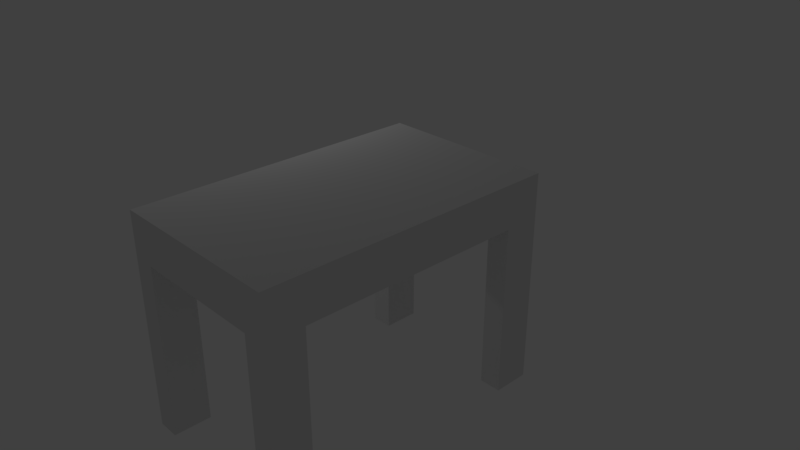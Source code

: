 # Source: Table.blend  (saved by Blender 2.79.0; exported with 4.5.12 LTS)
import bpy
from mathutils import Matrix  # noqa: F401  (used for matrix-valued properties, if any)

bpy.ops.wm.read_factory_settings(use_empty=True)
scene = bpy.context.scene
scene.name = 'Scene'

# ---- collections
col_collection_1 = bpy.data.collections.new('Collection 1'); scene.collection.children.link(col_collection_1)

# ---- materials (node trees are filled in below, after node groups)
mat_material = bpy.data.materials.new('Material')
mat_material.alpha_threshold = 0.0
mat_material.use_transparent_shadow = False
mat_material.roughness = 0.5
mat_material.line_color = (0.0, 0.0, 0.0, 1.0)

# ---- material node trees

# ---- world
world_world = bpy.data.worlds.new('World'); scene.world = world_world
world_world.color = (0.05088, 0.05088, 0.05088)
world_world.use_sun_shadow = False
world_world.sun_shadow_jitter_overblur = 0.0
world_world.cycles.sampling_method = 'MANUAL'

# ---- cameras
cam_camera = bpy.data.cameras.new('Camera')
cam_camera.clip_end = 100.0
cam_camera.lens = 35.0
cam_camera.sensor_width = 32.0
cam_camera.sensor_height = 18.0
cam_camera.ortho_scale = 7.314
cam_camera.dof.focus_distance = 0.0
cam_camera.dof.aperture_fstop = 128.0

# ---- lights
light_lamp = bpy.data.lights.new('Lamp', 'POINT')
light_lamp.transmission_factor = 0.0
light_lamp.cutoff_distance = 30.0
light_lamp.energy = 100.0
light_lamp.shadow_buffer_clip_start = 1.001
light_lamp.shadow_soft_size = 0.1
light_lamp.shadow_maximum_resolution = 0.006
light_lamp.use_absolute_resolution = True

# ---- meshes
me_cube = bpy.data.meshes.new('Cube')
me_cube.from_pydata([(1.248, 1.78, 0.3697), (1.248, -2.511, 0.3697), (-1.316, -2.511, 0.3697), (-1.316, 1.78, 0.3697), (1.248, 1.78, 0.9916), (1.248, -2.511, 0.9916), (-1.316, -2.511, 0.9916), (-1.316, 1.78, 0.9916), (1.248, -0.3653, 0.3697), (-0.03432, 1.78, 0.3697), (-0.03432, -2.511, 0.3697), (-1.316, -0.3653, 0.3697), (-0.03432, -0.3653, 0.3697), (1.248, -1.438, 0.3697), (-0.6753, 1.78, 0.3697), (-0.6754, -2.511, 0.3697), (-1.316, 0.7074, 0.3697), (1.248, 0.7074, 0.3697), (0.6067, 1.78, 0.3697), (0.6067, -2.511, 0.3697), (-1.316, -1.438, 0.3697), (-0.6753, -0.3653, 0.3697), (0.6067, -0.3653, 0.3697), (-0.03432, 0.7074, 0.3697), (-0.03432, -1.438, 0.3697), (0.6067, -1.438, 0.3697), (0.6067, 0.7074, 0.3697), (-0.6753, 0.7074, 0.3697), (-0.6753, -1.438, 0.3697), (1.248, -1.974, 0.3697), (-0.9959, 1.78, 0.3697), (-0.9959, -2.511, 0.3697), (-1.316, 1.244, 0.3697), (1.248, 0.171, 0.3697), (0.2862, 1.78, 0.3697), (0.2862, -2.511, 0.3697), (-1.316, -0.9017, 0.3697), (-0.9959, -0.3653, 0.3697), (0.2862, -0.3653, 0.3697), (-0.03432, 1.244, 0.3697), (-0.03432, -0.9017, 0.3697), (1.248, -0.9017, 0.3697), (-0.3548, 1.78, 0.3697), (-0.3548, -2.511, 0.3697), (-1.316, 0.171, 0.3697), (1.248, 1.244, 0.3697), (0.9272, 1.78, 0.3697), (0.9272, -2.511, 0.3697), (-1.316, -1.974, 0.3697), (-0.3548, -0.3653, 0.3697), (0.9272, -0.3653, 0.3697), (-0.03432, 0.171, 0.3697), (-0.03432, -1.974, 0.3697), (0.2862, -1.438, 0.3697), (0.9272, -1.438, 0.3697), (0.6067, -0.9017, 0.3697), (0.6067, -1.974, 0.3697), (0.2862, 0.7074, 0.3697), (0.9272, 0.7074, 0.3697), (0.6067, 1.244, 0.3697), (0.6067, 0.171, 0.3697), (-0.9959, 0.7074, 0.3697), (-0.3548, 0.7074, 0.3697), (-0.6753, 1.244, 0.3697), (-0.6753, 0.171, 0.3697), (-0.9959, -1.438, 0.3697), (-0.3548, -1.438, 0.3697), (-0.6753, -0.9017, 0.3697), (-0.6753, -1.974, 0.3697), (-0.3548, -1.974, 0.3697), (-0.3548, -0.9017, 0.3697), (-0.9959, -0.9017, 0.3697), (-0.3548, 0.171, 0.3697), (-0.3548, 1.244, 0.3697), (-0.9959, 1.244, 0.3697), (0.9272, 0.171, 0.3697), (0.9272, 1.244, 0.3697), (0.2862, 1.244, 0.3697), (0.9272, -1.974, 0.3697), (0.9272, -0.9017, 0.3697), (0.2862, -0.9017, 0.3697), (0.2862, -1.974, 0.3697), (0.2862, 0.171, 0.3697), (-0.9959, 0.171, 0.3697), (-0.9959, -1.974, 0.3697), (1.248, -1.974, -2.125), (1.248, -2.511, -2.125), (-0.9959, 1.78, -2.125), (-1.316, 1.78, -2.125), (-0.9959, -2.511, -2.125), (-1.316, -2.511, -2.125), (-1.316, 1.244, -2.125), (1.248, 1.78, -2.125), (1.248, 1.244, -2.125), (0.9272, 1.78, -2.125), (0.9272, -2.511, -2.125), (-1.316, -1.974, -2.125), (-0.9959, 1.244, -2.125), (0.9272, 1.244, -2.125), (0.9272, -1.974, -2.125), (-0.9959, -1.974, -2.125)], [], [(0, 45, 93, 92), (4, 7, 6, 5), (0, 4, 5, 1, 29, 13, 41, 8, 33, 17, 45), (1, 5, 6, 2, 31, 15, 43, 10, 35, 19, 47), (2, 6, 7, 3, 32, 16, 44, 11, 36, 20, 48), (4, 0, 46, 18, 34, 9, 42, 14, 30, 3, 7), (83, 37, 11, 44), (82, 38, 12, 51), (81, 35, 10, 52), (80, 53, 24, 40), (79, 54, 25, 55), (78, 47, 19, 56), (77, 57, 23, 39), (76, 58, 26, 59), (75, 50, 22, 60), (74, 61, 16, 32), (73, 62, 27, 63), (72, 49, 21, 64), (71, 65, 20, 36), (70, 66, 28, 67), (69, 43, 15, 68), (66, 69, 68, 28), (24, 52, 69, 66), (52, 10, 43, 69), (49, 70, 67, 21), (12, 40, 70, 49), (40, 24, 66, 70), (37, 71, 36, 11), (21, 67, 71, 37), (67, 28, 65, 71), (62, 72, 64, 27), (23, 51, 72, 62), (51, 12, 49, 72), (42, 73, 63, 14), (9, 39, 73, 42), (39, 23, 62, 73), (74, 32, 91, 97), (14, 63, 74, 30), (63, 27, 61, 74), (58, 75, 60, 26), (17, 33, 75, 58), (33, 8, 50, 75), (46, 76, 59, 18), (31, 2, 90, 89), (45, 17, 58, 76), (34, 77, 39, 9), (18, 59, 77, 34), (59, 26, 57, 77), (54, 78, 56, 25), (13, 29, 78, 54), (84, 31, 89, 100), (50, 79, 55, 22), (8, 41, 79, 50), (41, 13, 54, 79), (38, 80, 40, 12), (22, 55, 80, 38), (55, 25, 53, 80), (53, 81, 52, 24), (25, 56, 81, 53), (56, 19, 35, 81), (57, 82, 51, 23), (26, 60, 82, 57), (60, 22, 38, 82), (61, 83, 44, 16), (27, 64, 83, 61), (64, 21, 37, 83), (65, 84, 48, 20), (28, 68, 84, 65), (68, 15, 31, 84), (100, 89, 90, 96), (87, 97, 91, 88), (92, 93, 98, 94), (85, 86, 95, 99), (32, 3, 88, 91), (46, 0, 92, 94), (45, 76, 98, 93), (30, 74, 97, 87), (78, 29, 85, 99), (1, 47, 95, 86), (76, 46, 94, 98), (48, 84, 100, 96), (29, 1, 86, 85), (2, 48, 96, 90), (3, 30, 87, 88), (47, 78, 99, 95)])
_uv = me_cube.uv_layers.new(name='UVMap')
_uv.uv.foreach_set('vector', [0.2265, 0.5969, 0.1874, 0.5969, 0.1874, 0.415, 0.2265, 0.415, 0.0001448, 0.2328, 0.1871, 0.2328, 0.1871, 0.5456, 0.0001449, 0.5456, 0.5, 0.1871, 0.5, 0.2325, 0.1871, 0.2325, 0.1871, 0.1871, 0.2262, 0.1871, 0.2653, 0.1871, 0.3044, 0.1871, 0.3436, 0.1871, 0.3827, 0.1871, 0.4218, 0.1871, 0.4609, 0.1871, 0.1871, 0.1871, 0.1871, 0.2325, 0.0001448, 0.2325, 0.0001448, 0.1871, 0.02352, 0.1871, 0.04689, 0.1871, 0.07026, 0.1871, 0.09363, 0.1871, 0.117, 0.1871, 0.1404, 0.1871, 0.1637, 0.1871, 0.9999, 0.1871, 0.9999, 0.2325, 0.687, 0.2325, 0.687, 0.1871, 0.7261, 0.1871, 0.7652, 0.1871, 0.8043, 0.1871, 0.8434, 0.1871, 0.8825, 0.1871, 0.9216, 0.1871, 0.9607, 0.1871, 0.5, 0.2325, 0.5, 0.1871, 0.5234, 0.1871, 0.5467, 0.1871, 0.5701, 0.1871, 0.5935, 0.1871, 0.6169, 0.1871, 0.6402, 0.1871, 0.6636, 0.1871, 0.687, 0.1871, 0.687, 0.2325, 0.8043, 0.1637, 0.8434, 0.1637, 0.8434, 0.1871, 0.8043, 0.1871, 0.8043, 0.07026, 0.8434, 0.07026, 0.8434, 0.09363, 0.8043, 0.09363, 0.9607, 0.07026, 0.9999, 0.07026, 0.9999, 0.09363, 0.9607, 0.09363, 0.8825, 0.07026, 0.9216, 0.07026, 0.9216, 0.09363, 0.8825, 0.09363, 0.8825, 0.02352, 0.9216, 0.02352, 0.9216, 0.04689, 0.8825, 0.04689, 0.9607, 0.02352, 0.9999, 0.02352, 0.9999, 0.04689, 0.9607, 0.04689, 0.7261, 0.07026, 0.7652, 0.07026, 0.7652, 0.09363, 0.7261, 0.09363, 0.7261, 0.02352, 0.7652, 0.02352, 0.7652, 0.04689, 0.7261, 0.04689, 0.8043, 0.02352, 0.8434, 0.02352, 0.8434, 0.04689, 0.8043, 0.04689, 0.7261, 0.1637, 0.7652, 0.1637, 0.7652, 0.1871, 0.7261, 0.1871, 0.7261, 0.117, 0.7652, 0.117, 0.7652, 0.1404, 0.7261, 0.1404, 0.8043, 0.117, 0.8434, 0.117, 0.8434, 0.1404, 0.8043, 0.1404, 0.8825, 0.1637, 0.9216, 0.1637, 0.9216, 0.1871, 0.8825, 0.1871, 0.8825, 0.117, 0.9216, 0.117, 0.9216, 0.1404, 0.8825, 0.1404, 0.9607, 0.117, 0.9999, 0.117, 0.9999, 0.1404, 0.9607, 0.1404, 0.9216, 0.117, 0.9607, 0.117, 0.9607, 0.1404, 0.9216, 0.1404, 0.9216, 0.09363, 0.9607, 0.09363, 0.9607, 0.117, 0.9216, 0.117, 0.9607, 0.09363, 0.9999, 0.09363, 0.9999, 0.117, 0.9607, 0.117, 0.8434, 0.117, 0.8825, 0.117, 0.8825, 0.1404, 0.8434, 0.1404, 0.8434, 0.09363, 0.8825, 0.09363, 0.8825, 0.117, 0.8434, 0.117, 0.8825, 0.09363, 0.9216, 0.09363, 0.9216, 0.117, 0.8825, 0.117, 0.8434, 0.1637, 0.8825, 0.1637, 0.8825, 0.1871, 0.8434, 0.1871, 0.8434, 0.1404, 0.8825, 0.1404, 0.8825, 0.1637, 0.8434, 0.1637, 0.8825, 0.1404, 0.9216, 0.1404, 0.9216, 0.1637, 0.8825, 0.1637, 0.7652, 0.117, 0.8043, 0.117, 0.8043, 0.1404, 0.7652, 0.1404, 0.7652, 0.09363, 0.8043, 0.09363, 0.8043, 0.117, 0.7652, 0.117, 0.8043, 0.09363, 0.8434, 0.09363, 0.8434, 0.117, 0.8043, 0.117, 0.687, 0.117, 0.7261, 0.117, 0.7261, 0.1404, 0.687, 0.1404, 0.687, 0.09363, 0.7261, 0.09363, 0.7261, 0.117, 0.687, 0.117, 0.7261, 0.09363, 0.7652, 0.09363, 0.7652, 0.117, 0.7261, 0.117, 0.336, 0.4147, 0.3127, 0.4147, 0.3127, 0.2328, 0.336, 0.2328, 0.687, 0.1404, 0.7261, 0.1404, 0.7261, 0.1637, 0.687, 0.1637, 0.7261, 0.1404, 0.7652, 0.1404, 0.7652, 0.1637, 0.7261, 0.1637, 0.7652, 0.02352, 0.8043, 0.02352, 0.8043, 0.04689, 0.7652, 0.04689, 0.7652, 0.0001452, 0.8043, 0.0001451, 0.8043, 0.02352, 0.7652, 0.02352, 0.8043, 0.0001451, 0.8434, 0.000145, 0.8434, 0.02352, 0.8043, 0.02352, 0.687, 0.02352, 0.7261, 0.02352, 0.7261, 0.04689, 0.687, 0.04689, 0.2108, 0.4147, 0.1874, 0.4147, 0.1874, 0.2328, 0.2108, 0.2328, 0.7261, 0.0001453, 0.7652, 0.0001452, 0.7652, 0.02352, 0.7261, 0.02352, 0.687, 0.07026, 0.7261, 0.07026, 0.7261, 0.09363, 0.687, 0.09363, 0.687, 0.04689, 0.7261, 0.04689, 0.7261, 0.07026, 0.687, 0.07026, 0.7261, 0.04689, 0.7652, 0.04689, 0.7652, 0.07026, 0.7261, 0.07026, 0.9216, 0.02352, 0.9607, 0.02352, 0.9607, 0.04689, 0.9216, 0.04689, 0.9216, 0.0001449, 0.9607, 0.0001448, 0.9607, 0.02352, 0.9216, 0.02352, 0.2499, 0.4147, 0.2108, 0.4147, 0.2108, 0.2328, 0.2499, 0.2328, 0.8434, 0.02352, 0.8825, 0.02352, 0.8825, 0.04689, 0.8434, 0.04689, 0.8434, 0.000145, 0.8825, 0.0001449, 0.8825, 0.02352, 0.8434, 0.02352, 0.8825, 0.0001449, 0.9216, 0.0001449, 0.9216, 0.02352, 0.8825, 0.02352, 0.8434, 0.07026, 0.8825, 0.07026, 0.8825, 0.09363, 0.8434, 0.09363, 0.8434, 0.04689, 0.8825, 0.04689, 0.8825, 0.07026, 0.8434, 0.07026, 0.8825, 0.04689, 0.9216, 0.04689, 0.9216, 0.07026, 0.8825, 0.07026, 0.9216, 0.07026, 0.9607, 0.07026, 0.9607, 0.09363, 0.9216, 0.09363, 0.9216, 0.04689, 0.9607, 0.04689, 0.9607, 0.07026, 0.9216, 0.07026, 0.9607, 0.04689, 0.9999, 0.04689, 0.9999, 0.07026, 0.9607, 0.07026, 0.7652, 0.07026, 0.8043, 0.07026, 0.8043, 0.09363, 0.7652, 0.09363, 0.7652, 0.04689, 0.8043, 0.04689, 0.8043, 0.07026, 0.7652, 0.07026, 0.8043, 0.04689, 0.8434, 0.04689, 0.8434, 0.07026, 0.8043, 0.07026, 0.7652, 0.1637, 0.8043, 0.1637, 0.8043, 0.1871, 0.7652, 0.1871, 0.7652, 0.1404, 0.8043, 0.1404, 0.8043, 0.1637, 0.7652, 0.1637, 0.8043, 0.1404, 0.8434, 0.1404, 0.8434, 0.1637, 0.8043, 0.1637, 0.9216, 0.1637, 0.9607, 0.1637, 0.9607, 0.1871, 0.9216, 0.1871, 0.9216, 0.1404, 0.9607, 0.1404, 0.9607, 0.1637, 0.9216, 0.1637, 0.9607, 0.1404, 0.9999, 0.1404, 0.9999, 0.1637, 0.9607, 0.1637, 0.3588, 0.4384, 0.3197, 0.4384, 0.3197, 0.415, 0.3588, 0.415, 0.3982, 0.4384, 0.3591, 0.4384, 0.3591, 0.415, 0.3982, 0.415, 0.4376, 0.4384, 0.3985, 0.4384, 0.3985, 0.415, 0.4376, 0.415, 0.477, 0.4384, 0.4379, 0.4384, 0.4379, 0.415, 0.477, 0.415, 0.4376, 0.4147, 0.3985, 0.4147, 0.3985, 0.2328, 0.4376, 0.2328, 0.2499, 0.5969, 0.2265, 0.5969, 0.2265, 0.415, 0.2499, 0.415, 0.3124, 0.5969, 0.289, 0.5969, 0.289, 0.415, 0.3124, 0.415, 0.3751, 0.4147, 0.336, 0.4147, 0.336, 0.2328, 0.3751, 0.2328, 0.5004, 0.4147, 0.477, 0.4147, 0.477, 0.2328, 0.5004, 0.2328, 0.5629, 0.4147, 0.5395, 0.4147, 0.5395, 0.2328, 0.5629, 0.2328, 0.289, 0.5969, 0.2499, 0.5969, 0.2499, 0.415, 0.289, 0.415, 0.2733, 0.4147, 0.2499, 0.4147, 0.2499, 0.2328, 0.2733, 0.2328, 0.477, 0.4147, 0.4379, 0.4147, 0.4379, 0.2328, 0.477, 0.2328, 0.3124, 0.4147, 0.2733, 0.4147, 0.2733, 0.2328, 0.3124, 0.2328, 0.3985, 0.4147, 0.3751, 0.4147, 0.3751, 0.2328, 0.3985, 0.2328, 0.5395, 0.4147, 0.5004, 0.4147, 0.5004, 0.2328, 0.5395, 0.2328])
me_cube.materials.append(mat_material)
me_cube.use_remesh_preserve_volume = False
me_cube.use_remesh_preserve_attributes = False
me_cube.use_mirror_vertex_groups = False
me_cube.update()

# ---- objects
ob_cube = bpy.data.objects.new('Cube', me_cube)
ob_lamp = bpy.data.objects.new('Lamp', light_lamp)
ob_camera = bpy.data.objects.new('Camera', cam_camera)

# ---- transforms, parenting, visibility, modifiers, constraints
ob_cube.location = (0.0, 0.0, 0.0)
ob_cube.lock_rotations_4d = False
ob_cube.empty_display_type = 'ARROWS'
ob_cube.lineart.crease_threshold = 0.0
ob_lamp.location = (-4.557, 0.7435, 1.854)
ob_lamp.rotation_euler = (0.6503, 0.05522, 1.866)
ob_lamp.lock_rotations_4d = False
ob_lamp.empty_display_type = 'ARROWS'
ob_lamp.color = (0.0, 0.0, 0.0, 0.0)
ob_lamp.lineart.crease_threshold = 0.0
ob_camera.location = (7.481, -6.508, 5.344)
ob_camera.rotation_euler = (1.109, 0.0, 0.8149)
ob_camera.lock_rotations_4d = False
ob_camera.empty_display_type = 'ARROWS'
ob_camera.color = (0.0, 0.0, 0.0, 0.0)
ob_camera.display_type = 'WIRE'
ob_camera.lineart.crease_threshold = 0.0

# ---- collection membership
col_collection_1.objects.link(ob_cube)
col_collection_1.objects.link(ob_lamp)
col_collection_1.objects.link(ob_camera)

# ---- scene / render settings (as saved in the file)
scene.camera = ob_camera
scene.frame_start = 1; scene.frame_end = 250; scene.frame_set(1)
scene.render.engine = 'BLENDER_EEVEE_NEXT'
scene.render.resolution_percentage = 50
scene.render.dither_intensity = 0.0
scene.cycles.use_denoising = False
scene.cycles.samples = 128
scene.cycles.sampling_pattern = 'TABULATED_SOBOL'
scene.cycles.use_adaptive_sampling = False
scene.cycles.use_light_tree = False
scene.cycles.blur_glossy = 0.0
scene.cycles.sample_clamp_indirect = 0.0
scene.view_settings.view_transform = 'Standard'
bpy.context.view_layer.update()

